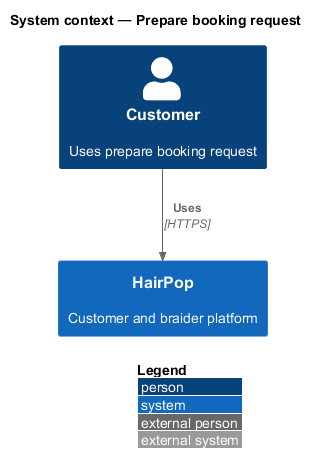

The diagram above was rendered by PlantUML. Its source (embedded in the PNG):
@startuml
!include <C4/C4_Context>
LAYOUT_WITH_LEGEND()
title System context — Prepare booking request
Person(person, "Customer", "Uses prepare booking request")
System(hairpop, "HairPop", "Customer and braider platform")
Rel(person, hairpop, "Uses", "HTTPS")
@enduml